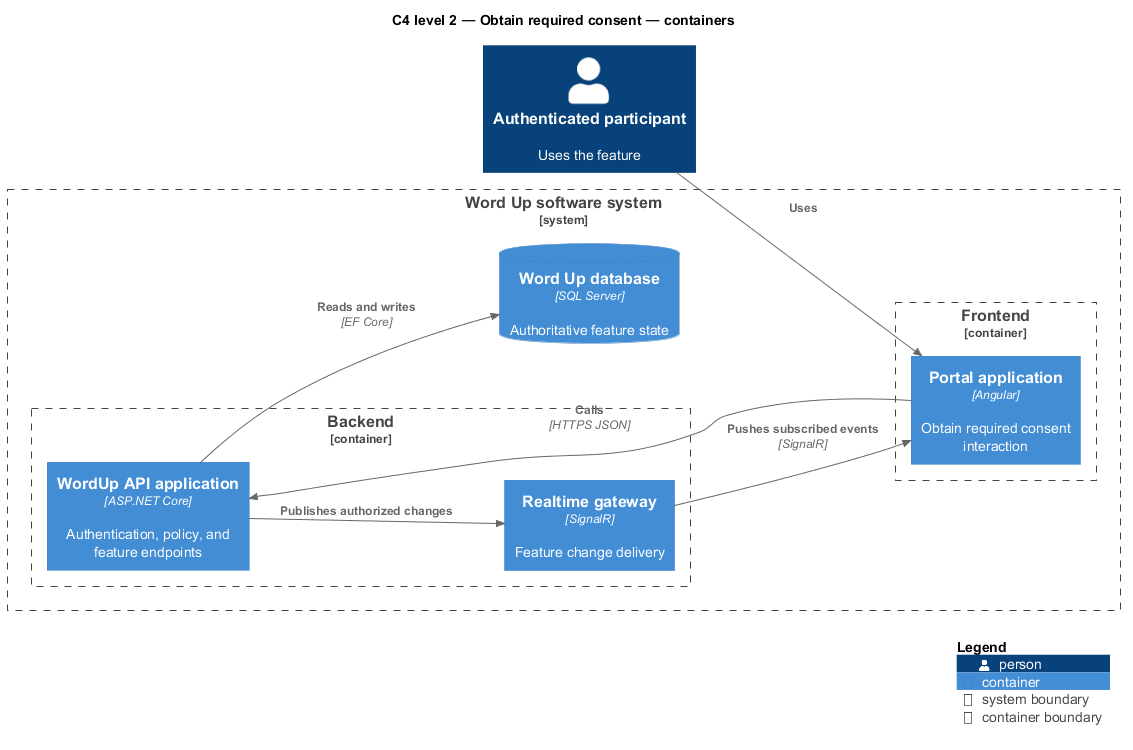

The diagram above was rendered by PlantUML. Its source (embedded in the PNG):
@startuml
!include <C4/C4_Component>
LAYOUT_LEFT_RIGHT()
title C4 level 2 — Obtain required consent — containers
Person(primary, "Authenticated participant", "Uses the feature")
System_Boundary(wordup, "Word Up software system") {
  Container_Boundary(frontend, "Frontend") {
    Container(app1, "Portal application", "Angular", "Obtain required consent interaction")
  }
  Container_Boundary(backend, "Backend") {
    Container(api, "WordUp API application", "ASP.NET Core", "Authentication, policy, and feature endpoints")
    Container(realtime, "Realtime gateway", "SignalR", "Feature change delivery")
  }
  ContainerDb(db, "Word Up database", "SQL Server", "Authoritative feature state")
}
Rel(primary, app1, "Uses")
Rel(app1, api, "Calls", "HTTPS JSON")
Rel(api, db, "Reads and writes", "EF Core")
Rel(api, realtime, "Publishes authorized changes")
Rel(realtime, app1, "Pushes subscribed events", "SignalR")
SHOW_LEGEND()
@enduml